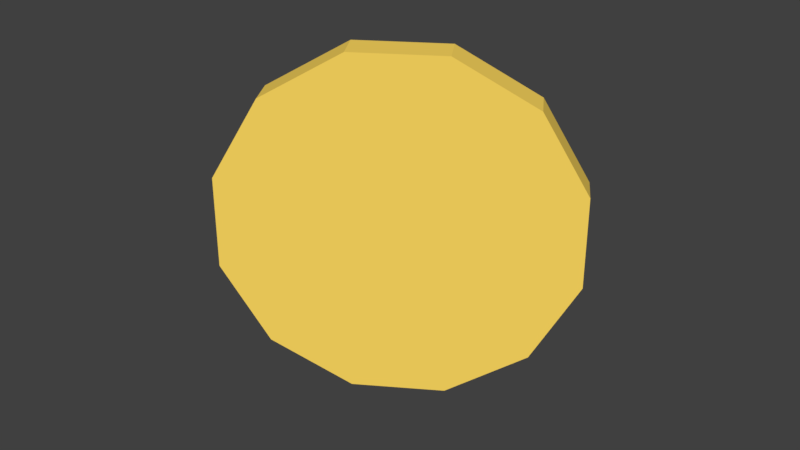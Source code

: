 # Source: jjCoin.blend  (saved by Blender 2.79.0; exported with 4.5.12 LTS)
import bpy
from mathutils import Matrix  # noqa: F401  (used for matrix-valued properties, if any)

bpy.ops.wm.read_factory_settings(use_empty=True)
scene = bpy.context.scene
scene.name = 'Scene'

# ---- collections
col_collection_1 = bpy.data.collections.new('Collection 1'); scene.collection.children.link(col_collection_1)

# ---- materials (node trees are filled in below, after node groups)
mat_coin_material = bpy.data.materials.new('Coin Material')
mat_coin_material.alpha_threshold = 0.0
mat_coin_material.use_transparent_shadow = False
mat_coin_material.diffuse_color = (1.0, 0.6984, 0.1178, 1.0)
mat_coin_material.roughness = 0.5
mat_coin_material.specular_intensity = 0.6361

# ---- material node trees

# ---- world
world_world = bpy.data.worlds.new('World'); scene.world = world_world
world_world.color = (0.05088, 0.05088, 0.05088)
world_world.use_sun_shadow = False
world_world.sun_shadow_jitter_overblur = 0.0
world_world.cycles.sampling_method = 'MANUAL'

# ---- meshes
me_circle_001 = bpy.data.meshes.new('Circle.001')
me_circle_001.from_pydata([(0.0, 0.0, 0.0), (0.0, 1.0, 0.0), (-0.5, 0.866, 0.0), (-0.866, 0.5, 0.0), (-1.0, -4.371e-08, 0.0), (-0.866, -0.5, 0.0), (-0.5, -0.866, 0.0), (-1.51e-07, -1.0, 0.0), (0.5, -0.866, 0.0), (0.866, -0.5, 0.0), (1.0, -4.649e-07, 0.0), (0.866, 0.5, 0.0), (0.5, 0.866, 0.0), (0.0, 1.0, 0.1931), (-0.5, 0.866, 0.1931), (-0.866, 0.5, 0.1931), (-1.0, -4.371e-08, 0.1931), (-0.866, -0.5, 0.1931), (-0.5, -0.866, 0.1931), (-1.51e-07, -1.0, 0.1931), (0.5, -0.866, 0.1931), (0.866, -0.5, 0.1931), (1.0, -4.649e-07, 0.1931), (0.866, 0.5, 0.1931), (0.5, 0.866, 0.1931)], [], [(0, 1, 2), (0, 2, 3), (0, 3, 4), (0, 4, 5), (0, 5, 6), (0, 6, 7), (0, 7, 8), (0, 8, 9), (0, 9, 10), (0, 10, 11), (0, 11, 12), (0, 12, 1), (9, 8, 20, 21), (4, 3, 15, 16), (11, 10, 22, 23), (6, 5, 17, 18), (1, 12, 24, 13), (8, 7, 19, 20), (3, 2, 14, 15), (2, 1, 13, 14), (10, 9, 21, 22), (5, 4, 16, 17), (12, 11, 23, 24), (7, 6, 18, 19), (14, 13, 24, 23, 22, 21, 20, 19, 18, 17, 16, 15)])
_uv = me_circle_001.uv_layers.new(name='UVMap')
_uv.uv.foreach_set('vector', [0.4996, 0.5017, 0.6111, 0.05343, 0.3882, 0.05343, 0.4996, 0.5017, 0.3882, 0.05343, 0.1951, 0.1735, 0.4996, 0.5017, 0.1951, 0.1735, 0.08366, 0.3816, 0.4996, 0.5017, 0.08366, 0.3816, 0.08366, 0.6218, 0.4996, 0.5017, 0.08366, 0.6218, 0.1951, 0.8299, 0.4996, 0.5017, 0.1951, 0.8299, 0.3882, 0.95, 0.4996, 0.5017, 0.3882, 0.95, 0.6111, 0.95, 0.4996, 0.5017, 0.6111, 0.95, 0.8041, 0.8299, 0.4996, 0.5017, 0.8041, 0.8299, 0.9156, 0.6218, 0.4996, 0.5017, 0.9156, 0.6218, 0.9156, 0.3816, 0.4996, 0.5017, 0.9156, 0.3816, 0.8041, 0.1735, 0.4996, 0.5017, 0.8041, 0.1735, 0.6111, 0.05343, 0.1026, 0.5938, 0.2096, 0.7878, 0.2637, 0.7308, 0.1755, 0.5747, 0.8987, 0.604, 0.8992, 0.3818, 0.8271, 0.4013, 0.8282, 0.5794, 0.2131, 0.1807, 0.1037, 0.3699, 0.1747, 0.3944, 0.2612, 0.2416, 0.605, 0.8966, 0.7892, 0.7919, 0.7405, 0.7312, 0.5889, 0.817, 0.6074, 0.08166, 0.3974, 0.08166, 0.4123, 0.161, 0.5865, 0.16, 0.2096, 0.7878, 0.394, 0.8978, 0.4149, 0.8191, 0.2637, 0.7308, 0.8992, 0.3818, 0.7911, 0.1908, 0.7378, 0.2479, 0.8271, 0.4013, 0.7911, 0.1908, 0.6074, 0.08166, 0.5865, 0.16, 0.7378, 0.2479, 0.1037, 0.3699, 0.1026, 0.5938, 0.1755, 0.5747, 0.1747, 0.3944, 0.7892, 0.7919, 0.8987, 0.604, 0.8282, 0.5794, 0.7405, 0.7312, 0.3974, 0.08166, 0.2131, 0.1807, 0.2612, 0.2416, 0.4123, 0.161, 0.394, 0.8978, 0.605, 0.8966, 0.5889, 0.817, 0.4149, 0.8191, 0.6184, 0.05467, 0.398, 0.05199, 0.2059, 0.1684, 0.09352, 0.3728, 0.09104, 0.6104, 0.1991, 0.8174, 0.3887, 0.9385, 0.6091, 0.9412, 0.8013, 0.8247, 0.9136, 0.6203, 0.9161, 0.3828, 0.8081, 0.1758])
me_circle_001.materials.append(mat_coin_material)
me_circle_001.use_remesh_preserve_volume = False
me_circle_001.use_remesh_preserve_attributes = False
me_circle_001.use_mirror_vertex_groups = False
me_circle_001.update()

# ---- objects
ob_coin = bpy.data.objects.new('Coin', me_circle_001)

# ---- transforms, parenting, visibility, modifiers, constraints
ob_coin.location = (0.08189, 0.01616, 1.022)
ob_coin.rotation_euler = (-1.571, 6.021, 0.568)
ob_coin.lineart.crease_threshold = 0.0

# ---- collection membership
col_collection_1.objects.link(ob_coin)

# ---- scene / render settings (as saved in the file)
scene.frame_start = 1; scene.frame_end = 36; scene.frame_set(9)
scene.render.engine = 'BLENDER_EEVEE_NEXT'
scene.render.resolution_percentage = 50
scene.render.dither_intensity = 0.0
scene.cycles.use_denoising = False
scene.cycles.samples = 128
scene.cycles.sampling_pattern = 'TABULATED_SOBOL'
scene.cycles.use_adaptive_sampling = False
scene.cycles.use_light_tree = False
scene.cycles.blur_glossy = 0.0
scene.cycles.sample_clamp_indirect = 0.0
scene.view_settings.view_transform = 'Standard'
bpy.context.view_layer.update()

# ---- added for rendering (the .blend has no active camera and no usable light): camera, sun
cam_auto = bpy.data.cameras.new('AutoCamera')
cam_auto.lens = 50.0
cam_auto.sensor_width = 36.0
cam_auto.clip_end = 1000.0
ob_auto_camera = bpy.data.objects.new('AutoCamera', cam_auto)
scene.collection.objects.link(ob_auto_camera)
ob_auto_camera.location = (3.35244, -3.88942, 3.68013)
ob_auto_camera.rotation_euler = (1.09748, -7.21219e-08, 0.694738)
scene.camera = ob_auto_camera
light_auto_sun = bpy.data.lights.new('AutoSun', 'SUN')
light_auto_sun.energy = 3.0
light_auto_sun.angle = 0.0523599
ob_auto_sun = bpy.data.objects.new('AutoSun', light_auto_sun)
scene.collection.objects.link(ob_auto_sun)
ob_auto_sun.rotation_euler = (0.872665, 0.174533, 0.523599)
bpy.context.view_layer.update()
